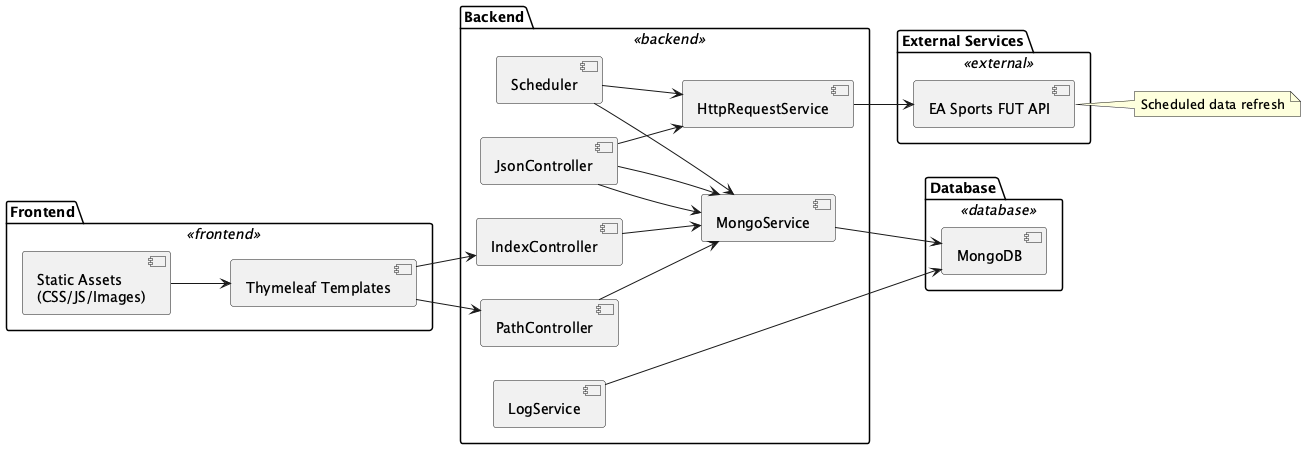

The diagram above was rendered by PlantUML. Its source (embedded in the PNG):
@startuml greatfarmer_fifarm
left to right direction
skinparam rectangle {
  BackgroundColor<<frontend>> #d9e7fd
  BackgroundColor<<backend>> #d8f5d3
  BackgroundColor<<database>> #fff1c9
  BackgroundColor<<external>> #fddddd
  Style roundrect
}

package "Frontend" <<frontend>> {
  [Thymeleaf Templates] as UI
  [Static Assets\n(CSS/JS/Images)] as Assets
}

package "Backend" <<backend>> {
  [IndexController] as IndexCtrl
  [PathController] as PathCtrl
  [JsonController] as JsonCtrl
  [HttpRequestService] as HttpService
  [MongoService] as MongoService
  [Scheduler] as Scheduler
  [LogService] as LogService
}

package "Database" <<database>> {
  [MongoDB] as MongoDB
}

package "External Services" <<external>> {
  [EA Sports FUT API] as FUTAPI
}

UI --> IndexCtrl
UI --> PathCtrl
Assets --> UI

IndexCtrl --> MongoService
PathCtrl --> MongoService
JsonCtrl --> MongoService

MongoService --> MongoDB
HttpService --> FUTAPI
Scheduler --> HttpService
Scheduler --> MongoService

LogService --> MongoDB

JsonCtrl --> HttpService
JsonCtrl --> MongoService

note right of FUTAPI
  Scheduled data refresh
end note
@enduml